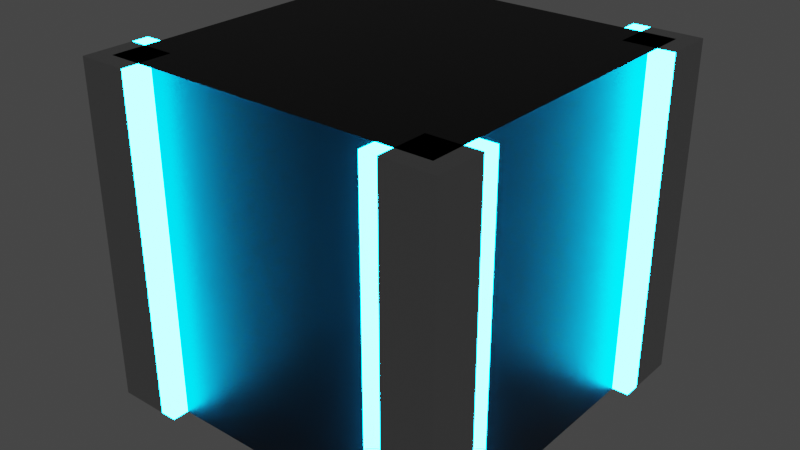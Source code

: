 # Source: body_sep.blend  (saved by Blender 3.2.14; exported with 4.5.12 LTS)
import bpy
from mathutils import Matrix  # noqa: F401  (used for matrix-valued properties, if any)

bpy.ops.wm.read_factory_settings(use_empty=True)
scene = bpy.context.scene
scene.name = 'Scene'

# ---- materials (node trees are filled in below, after node groups)
mat_material = bpy.data.materials.new('Material')
mat_material.alpha_threshold = 0.0
mat_material.use_transparent_shadow = False
mat_material.line_color = (0.0, 0.0, 0.0, 1.0)
mat_emissive = bpy.data.materials.new('Emissive')
mat_emissive.use_transparent_shadow = False
mat_emissive_001 = bpy.data.materials.new('Emissive.001')
mat_emissive_001.use_transparent_shadow = False
mat_emissive_002 = bpy.data.materials.new('Emissive.002')
mat_emissive_002.use_transparent_shadow = False
mat_emissive_003 = bpy.data.materials.new('Emissive.003')
mat_emissive_003.use_transparent_shadow = False
mat_emissive_004 = bpy.data.materials.new('Emissive.004')
mat_emissive_004.use_transparent_shadow = False
mat_emissive_005 = bpy.data.materials.new('Emissive.005')
mat_emissive_005.use_transparent_shadow = False
mat_emissive_006 = bpy.data.materials.new('Emissive.006')
mat_emissive_006.use_transparent_shadow = False
mat_emissive_007 = bpy.data.materials.new('Emissive.007')
mat_emissive_007.use_transparent_shadow = False
mat_material_007 = bpy.data.materials.new('Material.007')
mat_material_007.use_transparent_shadow = False

# ---- material node trees
mat_material.use_nodes = True; mat_material.node_tree.nodes.clear()
_N = mat_material.node_tree.nodes; _L = mat_material.node_tree.links
n0 = _N.new('ShaderNodeOutputMaterial'); n0.name = 'Material Output'; n0.location = (300, 300)
n1 = _N.new('ShaderNodeBsdfPrincipled'); n1.name = 'Principled BSDF'; n1.location = (10, 300)
n1.distribution = 'GGX'
n1.subsurface_method = 'RANDOM_WALK_SKIN'
n1.inputs[0].default_value = (0.008076, 0.008076, 0.008076, 1.0)
n1.inputs[1].default_value = 0.5
n1.inputs[2].default_value = 0.4
n1.inputs[3].default_value = 1.45
n1.inputs[27].default_value = (0.0, 0.0, 0.0, 1.0)
n1.inputs[28].default_value = 1.0
_L.new(n1.outputs[0], n0.inputs[0])
n0.is_active_output = True
mat_emissive.use_nodes = True; mat_emissive.node_tree.nodes.clear()
_N = mat_emissive.node_tree.nodes; _L = mat_emissive.node_tree.links
n0 = _N.new('ShaderNodeOutputMaterial'); n0.name = 'Material Output'; n0.location = (300, 300)
n1 = _N.new('ShaderNodeEmission'); n1.name = 'Emission'; n1.location = (10, 300)
n1.inputs[0].default_value = (0.0, 0.4287, 1.0, 1.0)
n1.inputs[1].default_value = 100.0
_L.new(n1.outputs[0], n0.inputs[0])
n0.is_active_output = True
mat_emissive_001.use_nodes = True; mat_emissive_001.node_tree.nodes.clear()
_N = mat_emissive_001.node_tree.nodes; _L = mat_emissive_001.node_tree.links
n0 = _N.new('ShaderNodeOutputMaterial'); n0.name = 'Material Output'; n0.location = (300, 300)
n1 = _N.new('ShaderNodeEmission'); n1.name = 'Emission'; n1.location = (10, 300)
n1.inputs[0].default_value = (0.0, 0.4287, 1.0, 1.0)
n1.inputs[1].default_value = 100.0
_L.new(n1.outputs[0], n0.inputs[0])
n0.is_active_output = True
mat_emissive_002.use_nodes = True; mat_emissive_002.node_tree.nodes.clear()
_N = mat_emissive_002.node_tree.nodes; _L = mat_emissive_002.node_tree.links
n0 = _N.new('ShaderNodeOutputMaterial'); n0.name = 'Material Output'; n0.location = (300, 300)
n1 = _N.new('ShaderNodeEmission'); n1.name = 'Emission'; n1.location = (10, 300)
n1.inputs[0].default_value = (0.0, 0.4287, 1.0, 1.0)
n1.inputs[1].default_value = 100.0
_L.new(n1.outputs[0], n0.inputs[0])
n0.is_active_output = True
mat_emissive_003.use_nodes = True; mat_emissive_003.node_tree.nodes.clear()
_N = mat_emissive_003.node_tree.nodes; _L = mat_emissive_003.node_tree.links
n0 = _N.new('ShaderNodeOutputMaterial'); n0.name = 'Material Output'; n0.location = (300, 300)
n1 = _N.new('ShaderNodeEmission'); n1.name = 'Emission'; n1.location = (10, 300)
n1.inputs[0].default_value = (0.0, 0.4287, 1.0, 1.0)
n1.inputs[1].default_value = 100.0
_L.new(n1.outputs[0], n0.inputs[0])
n0.is_active_output = True
mat_emissive_004.use_nodes = True; mat_emissive_004.node_tree.nodes.clear()
_N = mat_emissive_004.node_tree.nodes; _L = mat_emissive_004.node_tree.links
n0 = _N.new('ShaderNodeOutputMaterial'); n0.name = 'Material Output'; n0.location = (300, 300)
n1 = _N.new('ShaderNodeEmission'); n1.name = 'Emission'; n1.location = (10, 300)
n1.inputs[0].default_value = (0.0, 0.4287, 1.0, 1.0)
n1.inputs[1].default_value = 100.0
_L.new(n1.outputs[0], n0.inputs[0])
n0.is_active_output = True
mat_emissive_005.use_nodes = True; mat_emissive_005.node_tree.nodes.clear()
_N = mat_emissive_005.node_tree.nodes; _L = mat_emissive_005.node_tree.links
n0 = _N.new('ShaderNodeOutputMaterial'); n0.name = 'Material Output'; n0.location = (300, 300)
n1 = _N.new('ShaderNodeEmission'); n1.name = 'Emission'; n1.location = (10, 300)
n1.inputs[0].default_value = (0.0, 0.4287, 1.0, 1.0)
n1.inputs[1].default_value = 100.0
_L.new(n1.outputs[0], n0.inputs[0])
n0.is_active_output = True
mat_emissive_006.use_nodes = True; mat_emissive_006.node_tree.nodes.clear()
_N = mat_emissive_006.node_tree.nodes; _L = mat_emissive_006.node_tree.links
n0 = _N.new('ShaderNodeOutputMaterial'); n0.name = 'Material Output'; n0.location = (300, 300)
n1 = _N.new('ShaderNodeEmission'); n1.name = 'Emission'; n1.location = (10, 300)
n1.inputs[0].default_value = (0.0, 0.4287, 1.0, 1.0)
n1.inputs[1].default_value = 100.0
_L.new(n1.outputs[0], n0.inputs[0])
n0.is_active_output = True
mat_emissive_007.use_nodes = True; mat_emissive_007.node_tree.nodes.clear()
_N = mat_emissive_007.node_tree.nodes; _L = mat_emissive_007.node_tree.links
n0 = _N.new('ShaderNodeOutputMaterial'); n0.name = 'Material Output'; n0.location = (300, 300)
n1 = _N.new('ShaderNodeEmission'); n1.name = 'Emission'; n1.location = (10, 300)
n1.inputs[0].default_value = (0.0, 0.4287, 1.0, 1.0)
n1.inputs[1].default_value = 100.0
_L.new(n1.outputs[0], n0.inputs[0])
n0.is_active_output = True
mat_material_007.use_nodes = True; mat_material_007.node_tree.nodes.clear()
_N = mat_material_007.node_tree.nodes; _L = mat_material_007.node_tree.links
n0 = _N.new('ShaderNodeBsdfPrincipled'); n0.name = 'Principled BSDF'; n0.location = (10, 300)
n0.distribution = 'GGX'
n0.subsurface_method = 'RANDOM_WALK_SKIN'
n0.inputs[0].default_value = (0.5271, 0.5271, 0.5271, 1.0)
n0.inputs[1].default_value = 1.0
n0.inputs[2].default_value = 0.25
n0.inputs[3].default_value = 1.45
n0.inputs[27].default_value = (0.0, 0.0, 0.0, 1.0)
n0.inputs[28].default_value = 1.0
n1 = _N.new('ShaderNodeOutputMaterial'); n1.name = 'Material Output'; n1.location = (300, 300)
_L.new(n0.outputs[0], n1.inputs[0])
n1.is_active_output = True

# ---- world
world_world = bpy.data.worlds.new('World'); scene.world = world_world
world_world.use_nodes = True; world_world.node_tree.nodes.clear()
_N = world_world.node_tree.nodes; _L = world_world.node_tree.links
n0 = _N.new('ShaderNodeOutputWorld'); n0.name = 'World Output'; n0.location = (300, 300)
n1 = _N.new('ShaderNodeBackground'); n1.name = 'Background'; n1.location = (10, 300)
n1.inputs[0].default_value = (0.05088, 0.05088, 0.05088, 1.0)
_L.new(n1.outputs[0], n0.inputs[0])
n0.is_active_output = True
world_world.color = (0.05088, 0.05088, 0.05088)
world_world.use_sun_shadow = False
world_world.sun_shadow_jitter_overblur = 0.0

# ---- meshes
me_cube_001 = bpy.data.meshes.new('Cube.001')
me_cube_001.from_pydata([(-1.0, -1.0, -1.0), (-1.0, -1.0, 1.0), (-1.0, 1.0, -1.0), (-1.0, 1.0, 1.0), (1.0, -1.0, -1.0), (1.0, -1.0, 1.0), (1.0, 1.0, -1.0), (1.0, 1.0, 1.0)], [], [(0, 1, 3, 2), (2, 3, 7, 6), (6, 7, 5, 4), (4, 5, 1, 0), (2, 6, 4, 0), (7, 3, 1, 5)])
_uv = me_cube_001.uv_layers.new(name='UVMap')
_uv.uv.foreach_set('vector', [0.375, 0.0, 0.625, 0.0, 0.625, 0.25, 0.375, 0.25, 0.375, 0.25, 0.625, 0.25, 0.625, 0.5, 0.375, 0.5, 0.375, 0.5, 0.625, 0.5, 0.625, 0.75, 0.375, 0.75, 0.375, 0.75, 0.625, 0.75, 0.625, 1.0, 0.375, 1.0, 0.125, 0.5, 0.375, 0.5, 0.375, 0.75, 0.125, 0.75, 0.625, 0.5, 0.875, 0.5, 0.875, 0.75, 0.625, 0.75])
me_cube_001.materials.append(mat_material)
me_cube_001.update()
me_cube = bpy.data.meshes.new('Cube')
me_cube.from_pydata([(-1.0, -1.0, -1.0), (-1.0, -1.0, 1.0), (-1.0, 1.0, -1.0), (-1.0, 1.0, 1.0), (1.0, -1.0, -1.0), (1.0, -1.0, 1.0), (1.0, 1.0, -1.0), (1.0, 1.0, 1.0)], [], [(0, 1, 3, 2), (2, 3, 7, 6), (6, 7, 5, 4), (4, 5, 1, 0), (2, 6, 4, 0), (7, 3, 1, 5)])
_uv = me_cube.uv_layers.new(name='UVMap')
_uv.uv.foreach_set('vector', [0.375, 0.0, 0.625, 0.0, 0.625, 0.25, 0.375, 0.25, 0.375, 0.25, 0.625, 0.25, 0.625, 0.5, 0.375, 0.5, 0.375, 0.5, 0.625, 0.5, 0.625, 0.75, 0.375, 0.75, 0.375, 0.75, 0.625, 0.75, 0.625, 1.0, 0.375, 1.0, 0.125, 0.5, 0.375, 0.5, 0.375, 0.75, 0.125, 0.75, 0.625, 0.5, 0.875, 0.5, 0.875, 0.75, 0.625, 0.75])
me_cube.materials.append(mat_emissive)
me_cube.update()
me_cube_003 = bpy.data.meshes.new('Cube.003')
me_cube_003.from_pydata([(-1.0, -1.0, -1.0), (-1.0, -1.0, 1.0), (-1.0, 1.0, -1.0), (-1.0, 1.0, 1.0), (1.0, -1.0, -1.0), (1.0, -1.0, 1.0), (1.0, 1.0, -1.0), (1.0, 1.0, 1.0)], [], [(0, 1, 3, 2), (2, 3, 7, 6), (6, 7, 5, 4), (4, 5, 1, 0), (2, 6, 4, 0), (7, 3, 1, 5)])
_uv = me_cube_003.uv_layers.new(name='UVMap')
_uv.uv.foreach_set('vector', [0.375, 0.0, 0.625, 0.0, 0.625, 0.25, 0.375, 0.25, 0.375, 0.25, 0.625, 0.25, 0.625, 0.5, 0.375, 0.5, 0.375, 0.5, 0.625, 0.5, 0.625, 0.75, 0.375, 0.75, 0.375, 0.75, 0.625, 0.75, 0.625, 1.0, 0.375, 1.0, 0.125, 0.5, 0.375, 0.5, 0.375, 0.75, 0.125, 0.75, 0.625, 0.5, 0.875, 0.5, 0.875, 0.75, 0.625, 0.75])
me_cube_003.materials.append(mat_emissive_001)
me_cube_003.update()
me_cube_005 = bpy.data.meshes.new('Cube.005')
me_cube_005.from_pydata([(-1.0, -1.0, -1.0), (-1.0, -1.0, 1.0), (-1.0, 1.0, -1.0), (-1.0, 1.0, 1.0), (1.0, -1.0, -1.0), (1.0, -1.0, 1.0), (1.0, 1.0, -1.0), (1.0, 1.0, 1.0)], [], [(0, 1, 3, 2), (2, 3, 7, 6), (6, 7, 5, 4), (4, 5, 1, 0), (2, 6, 4, 0), (7, 3, 1, 5)])
_uv = me_cube_005.uv_layers.new(name='UVMap')
_uv.uv.foreach_set('vector', [0.375, 0.0, 0.625, 0.0, 0.625, 0.25, 0.375, 0.25, 0.375, 0.25, 0.625, 0.25, 0.625, 0.5, 0.375, 0.5, 0.375, 0.5, 0.625, 0.5, 0.625, 0.75, 0.375, 0.75, 0.375, 0.75, 0.625, 0.75, 0.625, 1.0, 0.375, 1.0, 0.125, 0.5, 0.375, 0.5, 0.375, 0.75, 0.125, 0.75, 0.625, 0.5, 0.875, 0.5, 0.875, 0.75, 0.625, 0.75])
me_cube_005.materials.append(mat_emissive_002)
me_cube_005.update()
me_cube_006 = bpy.data.meshes.new('Cube.006')
me_cube_006.from_pydata([(-1.0, -1.0, -1.0), (-1.0, -1.0, 1.0), (-1.0, 1.0, -1.0), (-1.0, 1.0, 1.0), (1.0, -1.0, -1.0), (1.0, -1.0, 1.0), (1.0, 1.0, -1.0), (1.0, 1.0, 1.0)], [], [(0, 1, 3, 2), (2, 3, 7, 6), (6, 7, 5, 4), (4, 5, 1, 0), (2, 6, 4, 0), (7, 3, 1, 5)])
_uv = me_cube_006.uv_layers.new(name='UVMap')
_uv.uv.foreach_set('vector', [0.375, 0.0, 0.625, 0.0, 0.625, 0.25, 0.375, 0.25, 0.375, 0.25, 0.625, 0.25, 0.625, 0.5, 0.375, 0.5, 0.375, 0.5, 0.625, 0.5, 0.625, 0.75, 0.375, 0.75, 0.375, 0.75, 0.625, 0.75, 0.625, 1.0, 0.375, 1.0, 0.125, 0.5, 0.375, 0.5, 0.375, 0.75, 0.125, 0.75, 0.625, 0.5, 0.875, 0.5, 0.875, 0.75, 0.625, 0.75])
me_cube_006.materials.append(mat_emissive_003)
me_cube_006.update()
me_cube_002 = bpy.data.meshes.new('Cube.002')
me_cube_002.from_pydata([(-1.0, -1.0, -1.0), (-1.0, -1.0, 1.0), (-1.0, 1.0, -1.0), (-1.0, 1.0, 1.0), (1.0, -1.0, -1.0), (1.0, -1.0, 1.0), (1.0, 1.0, -1.0), (1.0, 1.0, 1.0)], [], [(0, 1, 3, 2), (2, 3, 7, 6), (6, 7, 5, 4), (4, 5, 1, 0), (2, 6, 4, 0), (7, 3, 1, 5)])
_uv = me_cube_002.uv_layers.new(name='UVMap')
_uv.uv.foreach_set('vector', [0.375, 0.0, 0.625, 0.0, 0.625, 0.25, 0.375, 0.25, 0.375, 0.25, 0.625, 0.25, 0.625, 0.5, 0.375, 0.5, 0.375, 0.5, 0.625, 0.5, 0.625, 0.75, 0.375, 0.75, 0.375, 0.75, 0.625, 0.75, 0.625, 1.0, 0.375, 1.0, 0.125, 0.5, 0.375, 0.5, 0.375, 0.75, 0.125, 0.75, 0.625, 0.5, 0.875, 0.5, 0.875, 0.75, 0.625, 0.75])
me_cube_002.materials.append(mat_emissive_004)
me_cube_002.update()
me_cube_004 = bpy.data.meshes.new('Cube.004')
me_cube_004.from_pydata([(-1.0, -1.0, -1.0), (-1.0, -1.0, 1.0), (-1.0, 1.0, -1.0), (-1.0, 1.0, 1.0), (1.0, -1.0, -1.0), (1.0, -1.0, 1.0), (1.0, 1.0, -1.0), (1.0, 1.0, 1.0)], [], [(0, 1, 3, 2), (2, 3, 7, 6), (6, 7, 5, 4), (4, 5, 1, 0), (2, 6, 4, 0), (7, 3, 1, 5)])
_uv = me_cube_004.uv_layers.new(name='UVMap')
_uv.uv.foreach_set('vector', [0.375, 0.0, 0.625, 0.0, 0.625, 0.25, 0.375, 0.25, 0.375, 0.25, 0.625, 0.25, 0.625, 0.5, 0.375, 0.5, 0.375, 0.5, 0.625, 0.5, 0.625, 0.75, 0.375, 0.75, 0.375, 0.75, 0.625, 0.75, 0.625, 1.0, 0.375, 1.0, 0.125, 0.5, 0.375, 0.5, 0.375, 0.75, 0.125, 0.75, 0.625, 0.5, 0.875, 0.5, 0.875, 0.75, 0.625, 0.75])
me_cube_004.materials.append(mat_emissive_005)
me_cube_004.update()
me_cube_007 = bpy.data.meshes.new('Cube.007')
me_cube_007.from_pydata([(-1.0, -1.0, -1.0), (-1.0, -1.0, 1.0), (-1.0, 1.0, -1.0), (-1.0, 1.0, 1.0), (1.0, -1.0, -1.0), (1.0, -1.0, 1.0), (1.0, 1.0, -1.0), (1.0, 1.0, 1.0)], [], [(0, 1, 3, 2), (2, 3, 7, 6), (6, 7, 5, 4), (4, 5, 1, 0), (2, 6, 4, 0), (7, 3, 1, 5)])
_uv = me_cube_007.uv_layers.new(name='UVMap')
_uv.uv.foreach_set('vector', [0.375, 0.0, 0.625, 0.0, 0.625, 0.25, 0.375, 0.25, 0.375, 0.25, 0.625, 0.25, 0.625, 0.5, 0.375, 0.5, 0.375, 0.5, 0.625, 0.5, 0.625, 0.75, 0.375, 0.75, 0.375, 0.75, 0.625, 0.75, 0.625, 1.0, 0.375, 1.0, 0.125, 0.5, 0.375, 0.5, 0.375, 0.75, 0.125, 0.75, 0.625, 0.5, 0.875, 0.5, 0.875, 0.75, 0.625, 0.75])
me_cube_007.materials.append(mat_emissive_006)
me_cube_007.update()
me_cube_008 = bpy.data.meshes.new('Cube.008')
me_cube_008.from_pydata([(-1.0, -1.0, -1.0), (-1.0, -1.0, 1.0), (-1.0, 1.0, -1.0), (-1.0, 1.0, 1.0), (1.0, -1.0, -1.0), (1.0, -1.0, 1.0), (1.0, 1.0, -1.0), (1.0, 1.0, 1.0)], [], [(0, 1, 3, 2), (2, 3, 7, 6), (6, 7, 5, 4), (4, 5, 1, 0), (2, 6, 4, 0), (7, 3, 1, 5)])
_uv = me_cube_008.uv_layers.new(name='UVMap')
_uv.uv.foreach_set('vector', [0.375, 0.0, 0.625, 0.0, 0.625, 0.25, 0.375, 0.25, 0.375, 0.25, 0.625, 0.25, 0.625, 0.5, 0.375, 0.5, 0.375, 0.5, 0.625, 0.5, 0.625, 0.75, 0.375, 0.75, 0.375, 0.75, 0.625, 0.75, 0.625, 1.0, 0.375, 1.0, 0.125, 0.5, 0.375, 0.5, 0.375, 0.75, 0.125, 0.75, 0.625, 0.5, 0.875, 0.5, 0.875, 0.75, 0.625, 0.75])
me_cube_008.materials.append(mat_emissive_007)
me_cube_008.update()
me_cube_009 = bpy.data.meshes.new('Cube.009')
me_cube_009.from_pydata([(-1.0, -1.0, -1.0), (-1.0, -1.0, 1.0), (-1.0, 1.0, -1.0), (-1.0, 1.0, 1.0), (1.0, -1.0, -1.0), (1.0, -1.0, 1.0), (1.0, 1.0, -1.0), (1.0, 1.0, 1.0)], [], [(0, 1, 3, 2), (2, 3, 7, 6), (6, 7, 5, 4), (4, 5, 1, 0), (2, 6, 4, 0), (7, 3, 1, 5)])
_uv = me_cube_009.uv_layers.new(name='UVMap')
_uv.uv.foreach_set('vector', [0.375, 0.0, 0.625, 0.0, 0.625, 0.25, 0.375, 0.25, 0.375, 0.25, 0.625, 0.25, 0.625, 0.5, 0.375, 0.5, 0.375, 0.5, 0.625, 0.5, 0.625, 0.75, 0.375, 0.75, 0.375, 0.75, 0.625, 0.75, 0.625, 1.0, 0.375, 1.0, 0.125, 0.5, 0.375, 0.5, 0.375, 0.75, 0.125, 0.75, 0.625, 0.5, 0.875, 0.5, 0.875, 0.75, 0.625, 0.75])
me_cube_009.materials.append(mat_material_007)
me_cube_009.update()
me_cube_010 = bpy.data.meshes.new('Cube.010')
me_cube_010.from_pydata([(-1.0, -1.0, -1.0), (-1.0, -1.0, 1.0), (-1.0, 1.0, -1.0), (-1.0, 1.0, 1.0), (1.0, -1.0, -1.0), (1.0, -1.0, 1.0), (1.0, 1.0, -1.0), (1.0, 1.0, 1.0)], [], [(0, 1, 3, 2), (2, 3, 7, 6), (6, 7, 5, 4), (4, 5, 1, 0), (2, 6, 4, 0), (7, 3, 1, 5)])
_uv = me_cube_010.uv_layers.new(name='UVMap')
_uv.uv.foreach_set('vector', [0.375, 0.0, 0.625, 0.0, 0.625, 0.25, 0.375, 0.25, 0.375, 0.25, 0.625, 0.25, 0.625, 0.5, 0.375, 0.5, 0.375, 0.5, 0.625, 0.5, 0.625, 0.75, 0.375, 0.75, 0.375, 0.75, 0.625, 0.75, 0.625, 1.0, 0.375, 1.0, 0.125, 0.5, 0.375, 0.5, 0.375, 0.75, 0.125, 0.75, 0.625, 0.5, 0.875, 0.5, 0.875, 0.75, 0.625, 0.75])
me_cube_010.materials.append(mat_material_007)
me_cube_010.update()
me_cube_011 = bpy.data.meshes.new('Cube.011')
me_cube_011.from_pydata([(-1.0, -1.0, -1.0), (-1.0, -1.0, 1.0), (-1.0, 1.0, -1.0), (-1.0, 1.0, 1.0), (1.0, -1.0, -1.0), (1.0, -1.0, 1.0), (1.0, 1.0, -1.0), (1.0, 1.0, 1.0)], [], [(0, 1, 3, 2), (2, 3, 7, 6), (6, 7, 5, 4), (4, 5, 1, 0), (2, 6, 4, 0), (7, 3, 1, 5)])
_uv = me_cube_011.uv_layers.new(name='UVMap')
_uv.uv.foreach_set('vector', [0.375, 0.0, 0.625, 0.0, 0.625, 0.25, 0.375, 0.25, 0.375, 0.25, 0.625, 0.25, 0.625, 0.5, 0.375, 0.5, 0.375, 0.5, 0.625, 0.5, 0.625, 0.75, 0.375, 0.75, 0.375, 0.75, 0.625, 0.75, 0.625, 1.0, 0.375, 1.0, 0.125, 0.5, 0.375, 0.5, 0.375, 0.75, 0.125, 0.75, 0.625, 0.5, 0.875, 0.5, 0.875, 0.75, 0.625, 0.75])
me_cube_011.materials.append(mat_material_007)
me_cube_011.update()
me_cube_012 = bpy.data.meshes.new('Cube.012')
me_cube_012.from_pydata([(-1.0, -1.0, -1.0), (-1.0, -1.0, 1.0), (-1.0, 1.0, -1.0), (-1.0, 1.0, 1.0), (1.0, -1.0, -1.0), (1.0, -1.0, 1.0), (1.0, 1.0, -1.0), (1.0, 1.0, 1.0)], [], [(0, 1, 3, 2), (2, 3, 7, 6), (6, 7, 5, 4), (4, 5, 1, 0), (2, 6, 4, 0), (7, 3, 1, 5)])
_uv = me_cube_012.uv_layers.new(name='UVMap')
_uv.uv.foreach_set('vector', [0.375, 0.0, 0.625, 0.0, 0.625, 0.25, 0.375, 0.25, 0.375, 0.25, 0.625, 0.25, 0.625, 0.5, 0.375, 0.5, 0.375, 0.5, 0.625, 0.5, 0.625, 0.75, 0.375, 0.75, 0.375, 0.75, 0.625, 0.75, 0.625, 1.0, 0.375, 1.0, 0.125, 0.5, 0.375, 0.5, 0.375, 0.75, 0.125, 0.75, 0.625, 0.5, 0.875, 0.5, 0.875, 0.75, 0.625, 0.75])
me_cube_012.materials.append(mat_material_007)
me_cube_012.update()

# ---- objects
ob_cube = bpy.data.objects.new('Cube', me_cube_001)
ob_cube_001 = bpy.data.objects.new('Cube.001', me_cube)
ob_cube_002 = bpy.data.objects.new('Cube.002', me_cube_003)
ob_cube_003 = bpy.data.objects.new('Cube.003', me_cube_005)
ob_cube_004 = bpy.data.objects.new('Cube.004', me_cube_006)
ob_cube_005 = bpy.data.objects.new('Cube.005', me_cube_002)
ob_cube_006 = bpy.data.objects.new('Cube.006', me_cube_004)
ob_cube_007 = bpy.data.objects.new('Cube.007', me_cube_007)
ob_cube_008 = bpy.data.objects.new('Cube.008', me_cube_008)
ob_cube_009 = bpy.data.objects.new('Cube.009', me_cube_009)
ob_cube_010 = bpy.data.objects.new('Cube.010', me_cube_010)
ob_cube_011 = bpy.data.objects.new('Cube.011', me_cube_011)
ob_cube_012 = bpy.data.objects.new('Cube.012', me_cube_012)

# ---- transforms, parenting, visibility, modifiers, constraints
ob_cube.location = (0.0, 0.0, 0.0)
ob_cube_001.location = (1.05, 0.75, 0.0)
ob_cube_001.scale = (0.05, 0.05, 1.0)
ob_cube_002.location = (-1.05, 0.75, 0.0)
ob_cube_002.scale = (0.05, 0.05, 1.0)
ob_cube_003.location = (1.05, -0.75, 0.0)
ob_cube_003.scale = (0.05, 0.05, 1.0)
ob_cube_004.location = (-1.05, -0.75, 0.0)
ob_cube_004.scale = (0.05, 0.05, 1.0)
ob_cube_005.location = (0.75, 1.05, 0.0)
ob_cube_005.scale = (0.05, 0.05, 1.0)
ob_cube_006.location = (0.75, -1.05, 0.0)
ob_cube_006.scale = (0.05, 0.05, 1.0)
ob_cube_007.location = (-0.75, 1.05, 0.0)
ob_cube_007.scale = (0.05, 0.05, 1.0)
ob_cube_008.location = (-0.75, -1.05, 0.0)
ob_cube_008.scale = (0.05, 0.05, 1.0)
ob_cube_009.location = (0.95, 0.95, 0.0)
ob_cube_009.scale = (0.15, 0.15, 1.0)
ob_cube_010.location = (0.95, -0.95, 0.0)
ob_cube_010.scale = (0.15, 0.15, 1.0)
ob_cube_011.location = (-0.95, -0.95, 0.0)
ob_cube_011.scale = (0.15, 0.15, 1.0)
ob_cube_012.location = (-0.95, 0.95, 0.0)
ob_cube_012.scale = (0.15, 0.15, 1.0)

# ---- collection membership
scene.collection.objects.link(ob_cube)
scene.collection.objects.link(ob_cube_001)
scene.collection.objects.link(ob_cube_002)
scene.collection.objects.link(ob_cube_003)
scene.collection.objects.link(ob_cube_004)
scene.collection.objects.link(ob_cube_005)
scene.collection.objects.link(ob_cube_006)
scene.collection.objects.link(ob_cube_007)
scene.collection.objects.link(ob_cube_008)
scene.collection.objects.link(ob_cube_009)
scene.collection.objects.link(ob_cube_010)
scene.collection.objects.link(ob_cube_011)
scene.collection.objects.link(ob_cube_012)

# ---- scene / render settings (as saved in the file)
scene.frame_start = 1; scene.frame_end = 250; scene.frame_set(1)
scene.render.engine = 'BLENDER_EEVEE_NEXT'
scene.cycles.sampling_pattern = 'TABULATED_SOBOL'
scene.cycles.use_light_tree = False
scene.view_settings.view_transform = 'Filmic'
bpy.context.view_layer.update()

# ---- added for rendering (the .blend has no active camera): camera
cam_auto = bpy.data.cameras.new('AutoCamera')
cam_auto.lens = 50.0
cam_auto.sensor_width = 36.0
cam_auto.clip_end = 1000.0
ob_auto_camera = bpy.data.objects.new('AutoCamera', cam_auto)
scene.collection.objects.link(ob_auto_camera)
ob_auto_camera.location = (3.42208, -4.1065, 2.73766)
ob_auto_camera.rotation_euler = (1.09748, -7.21219e-08, 0.694738)
scene.camera = ob_auto_camera
bpy.context.view_layer.update()
